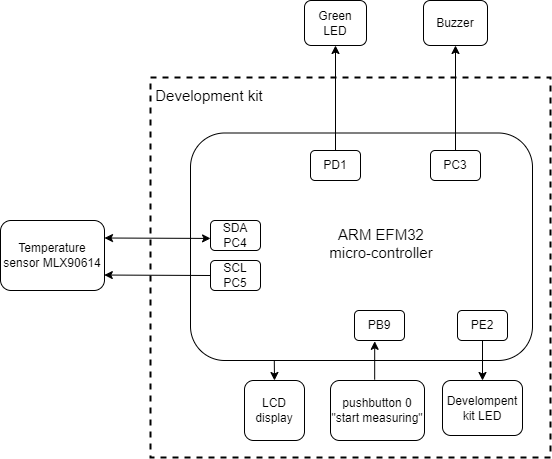

The diagram above was exported from draw.io. Its source (the exported page's mxGraphModel, read from the mxfile embedded in the PNG):
<mxGraphModel dx="1434" dy="764" grid="1" gridSize="10" guides="1" tooltips="1" connect="1" arrows="1" fold="1" page="1" pageScale="1" pageWidth="827" pageHeight="1169" math="0" shadow="0">
  <root>
    <mxCell id="0" />
    <mxCell id="1" parent="0" />
    <mxCell id="mIa5aRBYcGBSeQ8O2RoB-1" value="Temperature sensor MLX90614" style="rounded=1;whiteSpace=wrap;html=1;" parent="1" vertex="1">
      <mxGeometry x="140" y="230" width="104" height="70" as="geometry" />
    </mxCell>
    <mxCell id="mIa5aRBYcGBSeQ8O2RoB-2" value="pushbutton 0&lt;br&gt;&quot;start measuring&quot;" style="rounded=1;whiteSpace=wrap;html=1;" parent="1" vertex="1">
      <mxGeometry x="470" y="390" width="94" height="60" as="geometry" />
    </mxCell>
    <mxCell id="mIa5aRBYcGBSeQ8O2RoB-4" value="SDA&lt;br&gt;PC4" style="rounded=1;whiteSpace=wrap;html=1;" parent="1" vertex="1">
      <mxGeometry x="350" y="230" width="50" height="30" as="geometry" />
    </mxCell>
    <mxCell id="mIa5aRBYcGBSeQ8O2RoB-3" value="PB9" style="rounded=1;whiteSpace=wrap;html=1;" parent="1" vertex="1">
      <mxGeometry x="494" y="320" width="50" height="30" as="geometry" />
    </mxCell>
    <mxCell id="mIa5aRBYcGBSeQ8O2RoB-5" value="SCL&lt;br&gt;PC5" style="rounded=1;whiteSpace=wrap;html=1;" parent="1" vertex="1">
      <mxGeometry x="350" y="270" width="50" height="30" as="geometry" />
    </mxCell>
    <mxCell id="mIa5aRBYcGBSeQ8O2RoB-7" value="" style="endArrow=classic;html=1;rounded=0;exitX=1;exitY=0.25;exitDx=0;exitDy=0;entryX=0.001;entryY=0.598;entryDx=0;entryDy=0;entryPerimeter=0;startArrow=classic;startFill=1;" parent="1" source="mIa5aRBYcGBSeQ8O2RoB-1" target="mIa5aRBYcGBSeQ8O2RoB-4" edge="1">
      <mxGeometry width="50" height="50" relative="1" as="geometry">
        <mxPoint x="330" y="245" as="sourcePoint" />
        <mxPoint x="380" y="195" as="targetPoint" />
      </mxGeometry>
    </mxCell>
    <mxCell id="mIa5aRBYcGBSeQ8O2RoB-10" value="" style="endArrow=classic;html=1;rounded=0;exitX=0;exitY=0.5;exitDx=0;exitDy=0;entryX=0.998;entryY=0.779;entryDx=0;entryDy=0;entryPerimeter=0;" parent="1" source="mIa5aRBYcGBSeQ8O2RoB-5" target="mIa5aRBYcGBSeQ8O2RoB-1" edge="1">
      <mxGeometry width="50" height="50" relative="1" as="geometry">
        <mxPoint x="300" y="255" as="sourcePoint" />
        <mxPoint x="350" y="205" as="targetPoint" />
      </mxGeometry>
    </mxCell>
    <mxCell id="mIa5aRBYcGBSeQ8O2RoB-11" value="LCD display" style="rounded=1;whiteSpace=wrap;html=1;" parent="1" vertex="1">
      <mxGeometry x="384" y="390" width="60" height="60" as="geometry" />
    </mxCell>
    <mxCell id="mIa5aRBYcGBSeQ8O2RoB-29" value="" style="edgeStyle=orthogonalEdgeStyle;rounded=0;orthogonalLoop=1;jettySize=auto;html=1;startArrow=none;startFill=0;" parent="1" source="mIa5aRBYcGBSeQ8O2RoB-15" target="mIa5aRBYcGBSeQ8O2RoB-16" edge="1">
      <mxGeometry relative="1" as="geometry" />
    </mxCell>
    <mxCell id="mIa5aRBYcGBSeQ8O2RoB-13" value="&lt;font style=&quot;font-size: 15px;&quot;&gt;ARM EFM32 micro-controller&lt;/font&gt;" style="text;html=1;strokeColor=none;fillColor=none;align=center;verticalAlign=middle;whiteSpace=wrap;rounded=0;" parent="1" vertex="1">
      <mxGeometry x="460" y="230" width="122" height="45" as="geometry" />
    </mxCell>
    <mxCell id="mIa5aRBYcGBSeQ8O2RoB-15" value="PC3" style="rounded=1;whiteSpace=wrap;html=1;" parent="1" vertex="1">
      <mxGeometry x="570" y="160" width="50" height="30" as="geometry" />
    </mxCell>
    <mxCell id="mIa5aRBYcGBSeQ8O2RoB-16" value="Buzzer" style="rounded=1;whiteSpace=wrap;html=1;" parent="1" vertex="1">
      <mxGeometry x="563" y="10" width="64" height="45" as="geometry" />
    </mxCell>
    <mxCell id="mIa5aRBYcGBSeQ8O2RoB-30" value="" style="edgeStyle=orthogonalEdgeStyle;rounded=0;orthogonalLoop=1;jettySize=auto;html=1;fontSize=15;startArrow=none;startFill=0;" parent="1" source="mIa5aRBYcGBSeQ8O2RoB-17" target="mIa5aRBYcGBSeQ8O2RoB-18" edge="1">
      <mxGeometry relative="1" as="geometry" />
    </mxCell>
    <mxCell id="mIa5aRBYcGBSeQ8O2RoB-17" value="PE2" style="rounded=1;whiteSpace=wrap;html=1;" parent="1" vertex="1">
      <mxGeometry x="597" y="320" width="50" height="30" as="geometry" />
    </mxCell>
    <mxCell id="mIa5aRBYcGBSeQ8O2RoB-18" value="Develompent kit LED" style="rounded=1;whiteSpace=wrap;html=1;" parent="1" vertex="1">
      <mxGeometry x="582" y="390" width="80" height="55" as="geometry" />
    </mxCell>
    <mxCell id="mIa5aRBYcGBSeQ8O2RoB-28" value="" style="edgeStyle=orthogonalEdgeStyle;rounded=0;orthogonalLoop=1;jettySize=auto;html=1;startArrow=none;startFill=0;" parent="1" source="mIa5aRBYcGBSeQ8O2RoB-19" target="mIa5aRBYcGBSeQ8O2RoB-20" edge="1">
      <mxGeometry relative="1" as="geometry" />
    </mxCell>
    <mxCell id="mIa5aRBYcGBSeQ8O2RoB-19" value="PD1" style="rounded=1;whiteSpace=wrap;html=1;" parent="1" vertex="1">
      <mxGeometry x="450" y="160" width="50" height="30" as="geometry" />
    </mxCell>
    <mxCell id="mIa5aRBYcGBSeQ8O2RoB-31" value="" style="rounded=1;whiteSpace=wrap;html=1;fontSize=15;fillColor=none;" parent="1" vertex="1">
      <mxGeometry x="330" y="142.5" width="342" height="227.5" as="geometry" />
    </mxCell>
    <mxCell id="mIa5aRBYcGBSeQ8O2RoB-20" value="Green LED" style="rounded=1;whiteSpace=wrap;html=1;" parent="1" vertex="1">
      <mxGeometry x="444" y="10" width="62" height="45" as="geometry" />
    </mxCell>
    <mxCell id="mIa5aRBYcGBSeQ8O2RoB-32" value="" style="rounded=0;whiteSpace=wrap;html=1;fontSize=15;fillColor=none;dashed=1;strokeWidth=2;" parent="1" vertex="1">
      <mxGeometry x="290" y="87" width="400" height="380" as="geometry" />
    </mxCell>
    <mxCell id="mIa5aRBYcGBSeQ8O2RoB-33" value="&lt;font style=&quot;font-size: 15px;&quot;&gt;Development kit&lt;/font&gt;" style="text;html=1;strokeColor=none;fillColor=none;align=center;verticalAlign=middle;whiteSpace=wrap;rounded=0;dashed=1;strokeWidth=4;fontSize=15;" parent="1" vertex="1">
      <mxGeometry x="284" y="90" width="130" height="30" as="geometry" />
    </mxCell>
    <mxCell id="ZQ5BUmOHwBVvhBJ17ofI-1" value="" style="endArrow=classic;html=1;rounded=0;entryX=0.404;entryY=1.027;entryDx=0;entryDy=0;entryPerimeter=0;exitX=0.47;exitY=-0.013;exitDx=0;exitDy=0;exitPerimeter=0;startArrow=none;startFill=0;endFill=1;" parent="1" source="mIa5aRBYcGBSeQ8O2RoB-2" target="mIa5aRBYcGBSeQ8O2RoB-3" edge="1">
      <mxGeometry width="50" height="50" relative="1" as="geometry">
        <mxPoint x="390" y="420" as="sourcePoint" />
        <mxPoint x="440" y="370" as="targetPoint" />
      </mxGeometry>
    </mxCell>
    <mxCell id="ZQ5BUmOHwBVvhBJ17ofI-5" value="" style="endArrow=none;html=1;rounded=0;exitX=0.5;exitY=0;exitDx=0;exitDy=0;entryX=0.245;entryY=0.999;entryDx=0;entryDy=0;entryPerimeter=0;endFill=0;startArrow=classic;startFill=1;" parent="1" source="mIa5aRBYcGBSeQ8O2RoB-11" target="mIa5aRBYcGBSeQ8O2RoB-31" edge="1">
      <mxGeometry width="50" height="50" relative="1" as="geometry">
        <mxPoint x="420" y="320" as="sourcePoint" />
        <mxPoint x="470" y="270" as="targetPoint" />
      </mxGeometry>
    </mxCell>
  </root>
</mxGraphModel>